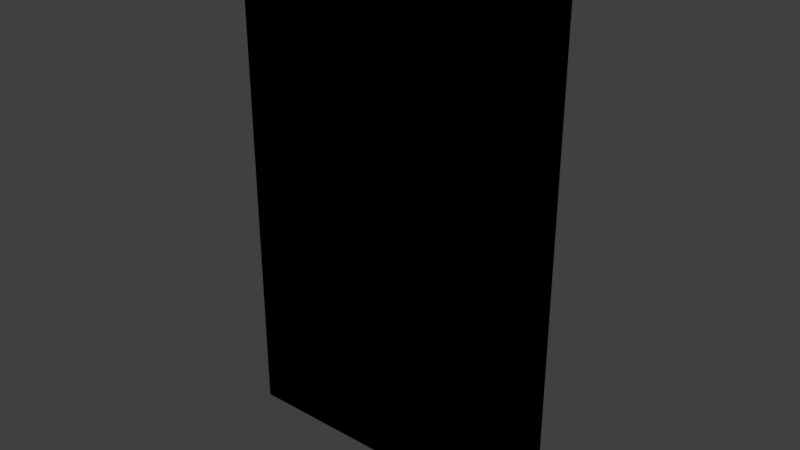 # Source: window_modern.blend  (saved by Blender 2.81.16; exported with 4.5.12 LTS)
import bpy
from mathutils import Matrix  # noqa: F401  (used for matrix-valued properties, if any)

bpy.ops.wm.read_factory_settings(use_empty=True)
scene = bpy.context.scene
scene.name = 'Scene'

# ---- collections
col_collection_1 = bpy.data.collections.new('Collection 1'); scene.collection.children.link(col_collection_1)

# ---- images (referenced by path relative to the original .blend; pixels are not part of the script)
import os
ASSET_DIR = os.environ.get("B2B_ASSET_DIR", "")  # directory of the original .blend (textures are referenced by path, not embedded)
HERE = os.path.dirname(os.path.abspath(__file__))  # packed textures are extracted next to this script under _unpacked/

def load_image(name, relpath, width, height, colorspace="sRGB"):
    """Load a texture the original file referenced (path relative to the .blend, or extracted next to this script)."""
    p = next((c for c in (os.path.join(HERE, relpath), os.path.join(ASSET_DIR, relpath)) if relpath and os.path.exists(c)), "")
    if p:
        img = bpy.data.images.load(p, check_existing=True)
        img.name = name
    else:  # same state as the original file: an image datablock whose file is absent (Cycles renders it pink)
        img = bpy.data.images.new(name, width, height)
        img.source = "FILE"
        img.filepath = "//" + (relpath or name)
    img.colorspace_settings.name = colorspace
    return img
img_window_modern_png = load_image('window_modern.png', '_unpacked/window_modern.e0ff2541.png', 64, 99, 'sRGB')

# ---- materials (node trees are filled in below, after node groups)
mat_window_modern = bpy.data.materials.new('window_modern')
mat_window_modern.alpha_threshold = 0.0
mat_window_modern.use_transparent_shadow = False
mat_window_modern.diffuse_color = (1.0, 1.0, 1.0, 1.0)
mat_window_modern.roughness = 0.5
mat_window_modern.line_color = (0.0, 0.0, 0.0, 1.0)

# ---- material node trees
mat_window_modern.use_nodes = True; mat_window_modern.node_tree.nodes.clear()
_N = mat_window_modern.node_tree.nodes; _L = mat_window_modern.node_tree.links
n0 = _N.new('ShaderNodeOutputMaterial'); n0.name = 'Material Output'; n0.location = (300, 300)
n1 = _N.new('ShaderNodeTexImage'); n1.name = 'Image Texture'; n1.location = (3, 322)
n1.image = img_window_modern_png
n1.interpolation = 'Closest'
n0.is_active_output = True

# ---- world
world_world = bpy.data.worlds.new('World'); scene.world = world_world
world_world.color = (0.05088, 0.05088, 0.05088)
world_world.use_sun_shadow = False
world_world.sun_shadow_jitter_overblur = 0.0
world_world.cycles.sampling_method = 'MANUAL'

# ---- meshes
me_cube = bpy.data.meshes.new('Cube')
me_cube.from_pydata([(0.3048, -0.006009, -0.4593), (-0.3048, -0.006009, -0.4593), (0.3048, -0.006009, 0.4551), (-0.3048, -0.006009, 0.4551), (0.2235, -0.006009, -0.4593), (-0.2235, -0.006009, -0.4593), (0.2235, -0.006009, 0.4551), (-0.2235, -0.006009, 0.4551), (0.3048, -0.006009, -0.3831), (0.3048, -0.006009, 0.3789), (-0.3048, -0.006009, -0.3831), (-0.3048, -0.006009, 0.3789), (0.2235, 0.04708, 0.3789), (0.2235, 0.01902, -0.3831), (-0.2235, 0.04708, 0.3789), (-0.2235, 0.01902, -0.3831), (-0.2642, -0.006009, -0.4593), (-0.2642, -0.006009, 0.4551), (-0.2642, -0.006009, -0.3831), (-0.2642, -0.006009, 0.3789), (0.3048, -0.006009, 0.417), (-0.3048, -0.006009, 0.417), (0.2235, -0.006009, 0.417), (-0.2235, -0.006009, 0.417), (-0.2642, -0.006009, 0.417), (0.2642, -0.006009, -0.4593), (0.2642, -0.006009, 0.4551), (0.2642, -0.006009, -0.3831), (0.2642, -0.006009, 0.3789), (0.2642, -0.006009, 0.417), (0.2235, -0.006009, -0.4212), (-0.2235, -0.006009, -0.4212), (0.3048, -0.006009, -0.4212), (-0.3048, -0.006009, -0.4212), (-0.2642, -0.006009, -0.4212), (0.2642, -0.006009, -0.4212), (0.3048, -0.006009, -0.00794), (-0.3048, -0.006009, -0.00794), (0.2235, 0.01902, -0.00794), (-0.2235, 0.01902, -0.00794), (-0.2642, -0.006009, -0.00794), (0.2642, -0.006009, -0.00794), (0.3048, -0.006009, 0.01722), (-0.3048, -0.006009, 0.01722), (0.2235, 0.04708, 0.01722), (-0.2235, 0.04708, 0.01722), (-0.2642, -0.006009, 0.01722), (0.2642, -0.006009, 0.01722), (0.2235, -0.006009, 0.01722), (0.2235, -0.006009, -0.00794), (-0.2235, -0.006009, 0.01722), (-0.2235, -0.006009, -0.00794)], [], [(24, 17, 3, 21), (29, 26, 6, 22), (22, 6, 7, 23), (30, 13, 15, 31), (44, 12, 14, 45), (35, 27, 13, 30), (47, 28, 12, 44), (34, 18, 10, 33), (46, 19, 11, 43), (45, 14, 19, 46), (31, 15, 18, 34), (23, 7, 17, 24), (14, 23, 24, 19), (12, 22, 23, 14), (28, 29, 22, 12), (19, 24, 21, 11), (9, 20, 29, 28), (42, 9, 28, 47), (32, 8, 27, 35), (20, 2, 26, 29), (0, 32, 35, 25), (5, 31, 34, 16), (16, 34, 33, 1), (25, 35, 30, 4), (4, 30, 31, 5), (8, 36, 41, 27), (15, 39, 40, 18), (18, 40, 37, 10), (27, 41, 38, 13), (13, 38, 39, 15), (36, 42, 47, 41), (39, 45, 46, 40), (40, 46, 43, 37), (41, 47, 44, 38), (38, 44, 48, 49), (49, 48, 50, 51), (45, 39, 51, 50), (39, 38, 49, 51), (44, 45, 50, 48), (48, 47, 44), (49, 41, 38), (48, 47, 41, 49), (50, 46, 45), (51, 40, 39), (50, 46, 40, 51)])
_uv = me_cube.uv_layers.new(name='UVMap')
_uv.uv.foreach_set('vector', [0.06667, 0.9583, 0.06667, 1.0, 0.0, 1.0, 0.0, 0.9583, 0.9333, 0.9583, 0.9333, 1.0, 0.8642, 1.0, 0.8642, 0.9583, 0.8642, 0.9583, 0.8642, 1.0, 0.1411, 1.0, 0.1411, 0.9583, 0.863, 0.04167, 0.863, 0.08333, 0.1101, 0.08333, 0.1101, 0.04167, 0.8642, 0.5266, 0.8642, 0.9167, 0.1411, 0.9167, 0.1411, 0.5266, 0.9333, 0.04167, 0.9333, 0.08333, 0.863, 0.08333, 0.863, 0.04167, 0.9333, 0.5211, 0.9333, 0.9167, 0.8642, 0.9167, 0.8642, 0.5211, 0.06667, 0.04167, 0.06667, 0.08333, 0.0, 0.08333, 6.037e-08, 0.04167, 0.06667, 0.5211, 0.06667, 0.9167, 0.0, 0.9167, 0.0, 0.5211, 0.1411, 0.5211, 0.1411, 0.9167, 0.06667, 0.9167, 0.06667, 0.5211, 0.1101, 0.04167, 0.1101, 0.08333, 0.06667, 0.08333, 0.06667, 0.04167, 0.1411, 0.9583, 0.1411, 1.0, 0.06667, 1.0, 0.06667, 0.9583, 0.1411, 0.9167, 0.1411, 0.9583, 0.06667, 0.9583, 0.06667, 0.9167, 0.8642, 0.9167, 0.8642, 0.9583, 0.1411, 0.9583, 0.1411, 0.9167, 0.9333, 0.9167, 0.9333, 0.9583, 0.8642, 0.9583, 0.8642, 0.9167, 0.06667, 0.9167, 0.06667, 0.9583, 0.0, 0.9583, 0.0, 0.9167, 1.0, 0.9167, 1.0, 0.9583, 0.9333, 0.9583, 0.9333, 0.9167, 1.0, 0.5211, 1.0, 0.9167, 0.9333, 0.9167, 0.9333, 0.5211, 1.0, 0.04167, 1.0, 0.08333, 0.9333, 0.08333, 0.9333, 0.04167, 1.0, 0.9583, 1.0, 1.0, 0.9333, 1.0, 0.9333, 0.9583, 1.0, 0.0, 1.0, 0.04167, 0.9333, 0.04167, 0.9333, 0.0, 0.1101, 0.0, 0.1101, 0.04167, 0.06667, 0.04167, 0.06667, 0.0, 0.06667, 0.0, 0.06667, 0.04167, 6.037e-08, 0.04167, 6.037e-08, 0.0, 0.9333, 0.0, 0.9333, 0.04167, 0.863, 0.04167, 0.863, 0.0, 0.863, 0.0, 0.863, 0.04167, 0.1101, 0.04167, 0.1101, 0.0, 1.0, 0.08333, 1.0, 0.495, 0.9333, 0.495, 0.9333, 0.08333, 0.1101, 0.08333, 0.1101, 0.495, 0.06667, 0.495, 0.06667, 0.08333, 0.06667, 0.08333, 0.06667, 0.495, 0.0, 0.495, 0.0, 0.08333, 0.9333, 0.08333, 0.9333, 0.495, 0.8641, 0.495, 0.8641, 0.08333, 0.863, 0.08333, 0.863, 0.495, 0.1101, 0.495, 0.1101, 0.08333, 1.0, 0.5004, 1.0, 0.5211, 0.9333, 0.5211, 0.9333, 0.5004, 0.1333, 0.4936, 0.1333, 0.5211, 0.06667, 0.5211, 0.06667, 0.4936, 0.06667, 0.5004, 0.06667, 0.5211, 0.0, 0.5211, 0.0, 0.5004, 0.9333, 0.4936, 0.9333, 0.5211, 0.8667, 0.5211, 0.8667, 0.4936, 0.8667, 0.4936, 0.8667, 0.5211, 0.8667, 0.5211, 0.8667, 0.4936, 0.8642, 0.5004, 0.8642, 0.5211, 0.1411, 0.5211, 0.1411, 0.5004, 0.1333, 0.5211, 0.1333, 0.4936, 0.1333, 0.4936, 0.1333, 0.5211, 0.1413, 0.4961, 0.8641, 0.4961, 0.8641, 0.4994, 0.1413, 0.4994, 0.8642, 0.522, 0.1411, 0.522, 0.1411, 0.5248, 0.8642, 0.5248, 0.8642, 0.5248, 0.9333, 0.5248, 0.8642, 0.522, 0.8641, 0.4994, 0.9333, 0.4961, 0.8641, 0.4961, 0.8642, 0.5211, 0.9333, 0.5211, 0.9333, 0.5004, 0.8642, 0.5004, 0.1411, 0.5248, 0.06667, 0.5248, 0.1411, 0.522, 0.1413, 0.4961, 0.06667, 0.4961, 0.1413, 0.4994, 0.1411, 0.5211, 0.06667, 0.5211, 0.06667, 0.5004, 0.1411, 0.5004])
me_cube.materials.append(mat_window_modern)
me_cube.use_remesh_preserve_volume = False
me_cube.use_remesh_preserve_attributes = False
me_cube.use_mirror_vertex_groups = False
me_cube.update()

# ---- objects
ob_window_modern = bpy.data.objects.new('window_modern', me_cube)

# ---- transforms, parenting, visibility, modifiers, constraints
ob_window_modern.location = (-1.547e-08, 0.006009, 0.002062)
ob_window_modern.lock_rotations_4d = False
ob_window_modern.empty_display_type = 'ARROWS'
ob_window_modern.lineart.crease_threshold = 0.0

# ---- collection membership
col_collection_1.objects.link(ob_window_modern)

# ---- scene / render settings (as saved in the file)
scene.frame_start = 1; scene.frame_end = 250; scene.frame_set(1)
scene.render.engine = 'BLENDER_EEVEE_NEXT'
scene.render.resolution_percentage = 50
scene.render.dither_intensity = 0.0
scene.cycles.use_denoising = False
scene.cycles.samples = 128
scene.cycles.sampling_pattern = 'TABULATED_SOBOL'
scene.cycles.use_adaptive_sampling = False
scene.cycles.use_light_tree = False
scene.cycles.blur_glossy = 0.0
scene.cycles.sample_clamp_indirect = 0.0
scene.view_settings.view_transform = 'Standard'
bpy.context.view_layer.update()

# ---- added for rendering (the .blend has no active camera and no usable light): camera, sun
cam_auto = bpy.data.cameras.new('AutoCamera')
cam_auto.lens = 50.0
cam_auto.sensor_width = 36.0
cam_auto.clip_end = 1000.0
ob_auto_camera = bpy.data.objects.new('AutoCamera', cam_auto)
scene.collection.objects.link(ob_auto_camera)
ob_auto_camera.location = (1.01798, -1.19503, 0.814385)
ob_auto_camera.rotation_euler = (1.09748, -7.21219e-08, 0.694738)
scene.camera = ob_auto_camera
light_auto_sun = bpy.data.lights.new('AutoSun', 'SUN')
light_auto_sun.energy = 3.0
light_auto_sun.angle = 0.0523599
ob_auto_sun = bpy.data.objects.new('AutoSun', light_auto_sun)
scene.collection.objects.link(ob_auto_sun)
ob_auto_sun.rotation_euler = (0.872665, 0.174533, 0.523599)
bpy.context.view_layer.update()
